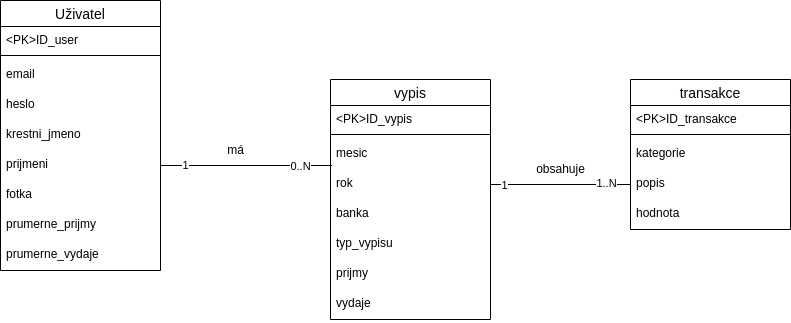

The diagram above was exported from draw.io. Its source (the exported page's mxGraphModel, read from the mxfile embedded in the PNG):
<mxGraphModel dx="840" dy="636" grid="1" gridSize="10" guides="1" tooltips="1" connect="1" arrows="1" fold="1" page="1" pageScale="1" pageWidth="850" pageHeight="1100" math="0" shadow="0">
  <root>
    <mxCell id="0" />
    <mxCell id="1" parent="0" />
    <mxCell id="2" value="Uživatel" style="swimlane;fontStyle=0;childLayout=stackLayout;horizontal=1;startSize=26;horizontalStack=0;resizeParent=1;resizeParentMax=0;resizeLast=0;collapsible=1;marginBottom=0;align=center;fontSize=14;" parent="1" vertex="1">
      <mxGeometry x="30" y="120" width="160" height="270" as="geometry" />
    </mxCell>
    <mxCell id="3" value="&lt;PK&gt;ID_user" style="text;strokeColor=none;fillColor=none;spacingLeft=4;spacingRight=4;overflow=hidden;rotatable=0;points=[[0,0.5],[1,0.5]];portConstraint=eastwest;fontSize=12;" parent="2" vertex="1">
      <mxGeometry y="26" width="160" height="24" as="geometry" />
    </mxCell>
    <mxCell id="40" value="" style="line;strokeWidth=1;rotatable=0;dashed=0;labelPosition=right;align=left;verticalAlign=middle;spacingTop=0;spacingLeft=6;points=[];portConstraint=eastwest;" parent="2" vertex="1">
      <mxGeometry y="50" width="160" height="10" as="geometry" />
    </mxCell>
    <mxCell id="58" value="email" style="text;strokeColor=none;fillColor=none;spacingLeft=4;spacingRight=4;overflow=hidden;rotatable=0;points=[[0,0.5],[1,0.5]];portConstraint=eastwest;fontSize=12;" parent="2" vertex="1">
      <mxGeometry y="60" width="160" height="30" as="geometry" />
    </mxCell>
    <mxCell id="57" value="heslo" style="text;strokeColor=none;fillColor=none;spacingLeft=4;spacingRight=4;overflow=hidden;rotatable=0;points=[[0,0.5],[1,0.5]];portConstraint=eastwest;fontSize=12;" parent="2" vertex="1">
      <mxGeometry y="90" width="160" height="30" as="geometry" />
    </mxCell>
    <mxCell id="4" value="krestni_jmeno" style="text;strokeColor=none;fillColor=none;spacingLeft=4;spacingRight=4;overflow=hidden;rotatable=0;points=[[0,0.5],[1,0.5]];portConstraint=eastwest;fontSize=12;" parent="2" vertex="1">
      <mxGeometry y="120" width="160" height="30" as="geometry" />
    </mxCell>
    <mxCell id="9" value="prijmeni" style="text;strokeColor=none;fillColor=none;spacingLeft=4;spacingRight=4;overflow=hidden;rotatable=0;points=[[0,0.5],[1,0.5]];portConstraint=eastwest;fontSize=12;" parent="2" vertex="1">
      <mxGeometry y="150" width="160" height="30" as="geometry" />
    </mxCell>
    <mxCell id="10" value="fotka" style="text;strokeColor=none;fillColor=none;spacingLeft=4;spacingRight=4;overflow=hidden;rotatable=0;points=[[0,0.5],[1,0.5]];portConstraint=eastwest;fontSize=12;" parent="2" vertex="1">
      <mxGeometry y="180" width="160" height="30" as="geometry" />
    </mxCell>
    <mxCell id="11" value="prumerne_prijmy" style="text;strokeColor=none;fillColor=none;spacingLeft=4;spacingRight=4;overflow=hidden;rotatable=0;points=[[0,0.5],[1,0.5]];portConstraint=eastwest;fontSize=12;" parent="2" vertex="1">
      <mxGeometry y="210" width="160" height="30" as="geometry" />
    </mxCell>
    <mxCell id="12" value="prumerne_vydaje" style="text;strokeColor=none;fillColor=none;spacingLeft=4;spacingRight=4;overflow=hidden;rotatable=0;points=[[0,0.5],[1,0.5]];portConstraint=eastwest;fontSize=12;" parent="2" vertex="1">
      <mxGeometry y="240" width="160" height="30" as="geometry" />
    </mxCell>
    <mxCell id="15" value="vypis" style="swimlane;fontStyle=0;childLayout=stackLayout;horizontal=1;startSize=26;horizontalStack=0;resizeParent=1;resizeParentMax=0;resizeLast=0;collapsible=1;marginBottom=0;align=center;fontSize=14;" parent="1" vertex="1">
      <mxGeometry x="360" y="199" width="160" height="240" as="geometry" />
    </mxCell>
    <mxCell id="16" value="&lt;PK&gt;ID_vypis" style="text;strokeColor=none;fillColor=none;spacingLeft=4;spacingRight=4;overflow=hidden;rotatable=0;points=[[0,0.5],[1,0.5]];portConstraint=eastwest;fontSize=12;" parent="15" vertex="1">
      <mxGeometry y="26" width="160" height="24" as="geometry" />
    </mxCell>
    <mxCell id="41" value="" style="line;strokeWidth=1;rotatable=0;dashed=0;labelPosition=right;align=left;verticalAlign=middle;spacingTop=0;spacingLeft=6;points=[];portConstraint=eastwest;" parent="15" vertex="1">
      <mxGeometry y="50" width="160" height="10" as="geometry" />
    </mxCell>
    <mxCell id="17" value="mesic" style="text;strokeColor=none;fillColor=none;spacingLeft=4;spacingRight=4;overflow=hidden;rotatable=0;points=[[0,0.5],[1,0.5]];portConstraint=eastwest;fontSize=12;" parent="15" vertex="1">
      <mxGeometry y="60" width="160" height="30" as="geometry" />
    </mxCell>
    <mxCell id="18" value="rok" style="text;strokeColor=none;fillColor=none;spacingLeft=4;spacingRight=4;overflow=hidden;rotatable=0;points=[[0,0.5],[1,0.5]];portConstraint=eastwest;fontSize=12;" parent="15" vertex="1">
      <mxGeometry y="90" width="160" height="30" as="geometry" />
    </mxCell>
    <mxCell id="61" value="banka" style="text;strokeColor=none;fillColor=none;spacingLeft=4;spacingRight=4;overflow=hidden;rotatable=0;points=[[0,0.5],[1,0.5]];portConstraint=eastwest;fontSize=12;" parent="15" vertex="1">
      <mxGeometry y="120" width="160" height="30" as="geometry" />
    </mxCell>
    <mxCell id="62" value="typ_vypisu" style="text;strokeColor=none;fillColor=none;spacingLeft=4;spacingRight=4;overflow=hidden;rotatable=0;points=[[0,0.5],[1,0.5]];portConstraint=eastwest;fontSize=12;" parent="15" vertex="1">
      <mxGeometry y="150" width="160" height="30" as="geometry" />
    </mxCell>
    <mxCell id="20" value="prijmy" style="text;strokeColor=none;fillColor=none;spacingLeft=4;spacingRight=4;overflow=hidden;rotatable=0;points=[[0,0.5],[1,0.5]];portConstraint=eastwest;fontSize=12;" parent="15" vertex="1">
      <mxGeometry y="180" width="160" height="30" as="geometry" />
    </mxCell>
    <mxCell id="21" value="vydaje" style="text;strokeColor=none;fillColor=none;spacingLeft=4;spacingRight=4;overflow=hidden;rotatable=0;points=[[0,0.5],[1,0.5]];portConstraint=eastwest;fontSize=12;" parent="15" vertex="1">
      <mxGeometry y="210" width="160" height="30" as="geometry" />
    </mxCell>
    <mxCell id="32" value="transakce" style="swimlane;fontStyle=0;childLayout=stackLayout;horizontal=1;startSize=26;horizontalStack=0;resizeParent=1;resizeParentMax=0;resizeLast=0;collapsible=1;marginBottom=0;align=center;fontSize=14;" parent="1" vertex="1">
      <mxGeometry x="660" y="199" width="160" height="150" as="geometry" />
    </mxCell>
    <mxCell id="33" value="&lt;PK&gt;ID_transakce" style="text;strokeColor=none;fillColor=none;spacingLeft=4;spacingRight=4;overflow=hidden;rotatable=0;points=[[0,0.5],[1,0.5]];portConstraint=eastwest;fontSize=12;" parent="32" vertex="1">
      <mxGeometry y="26" width="160" height="24" as="geometry" />
    </mxCell>
    <mxCell id="47" value="" style="line;strokeWidth=1;rotatable=0;dashed=0;labelPosition=right;align=left;verticalAlign=middle;spacingTop=0;spacingLeft=6;points=[];portConstraint=eastwest;" parent="32" vertex="1">
      <mxGeometry y="50" width="160" height="10" as="geometry" />
    </mxCell>
    <mxCell id="34" value="kategorie" style="text;strokeColor=none;fillColor=none;spacingLeft=4;spacingRight=4;overflow=hidden;rotatable=0;points=[[0,0.5],[1,0.5]];portConstraint=eastwest;fontSize=12;" parent="32" vertex="1">
      <mxGeometry y="60" width="160" height="30" as="geometry" />
    </mxCell>
    <mxCell id="35" value="popis" style="text;strokeColor=none;fillColor=none;spacingLeft=4;spacingRight=4;overflow=hidden;rotatable=0;points=[[0,0.5],[1,0.5]];portConstraint=eastwest;fontSize=12;" parent="32" vertex="1">
      <mxGeometry y="90" width="160" height="30" as="geometry" />
    </mxCell>
    <mxCell id="36" value="hodnota" style="text;strokeColor=none;fillColor=none;spacingLeft=4;spacingRight=4;overflow=hidden;rotatable=0;points=[[0,0.5],[1,0.5]];portConstraint=eastwest;fontSize=12;" parent="32" vertex="1">
      <mxGeometry y="120" width="160" height="30" as="geometry" />
    </mxCell>
    <mxCell id="49" style="edgeStyle=orthogonalEdgeStyle;html=1;entryX=0;entryY=0.5;entryDx=0;entryDy=0;rounded=0;endArrow=none;endFill=0;" parent="1" source="18" target="35" edge="1">
      <mxGeometry relative="1" as="geometry" />
    </mxCell>
    <mxCell id="54" value="1" style="edgeLabel;html=1;align=center;verticalAlign=middle;resizable=0;points=[];" parent="49" vertex="1" connectable="0">
      <mxGeometry x="-0.8086" relative="1" as="geometry">
        <mxPoint as="offset" />
      </mxGeometry>
    </mxCell>
    <mxCell id="56" value="1..N" style="edgeLabel;html=1;align=center;verticalAlign=middle;resizable=0;points=[];" parent="49" vertex="1" connectable="0">
      <mxGeometry x="0.6404" y="2" relative="1" as="geometry">
        <mxPoint as="offset" />
      </mxGeometry>
    </mxCell>
    <mxCell id="50" style="edgeStyle=orthogonalEdgeStyle;rounded=0;html=1;entryX=0.009;entryY=-0.133;entryDx=0;entryDy=0;entryPerimeter=0;endArrow=none;endFill=0;" parent="1" source="9" target="18" edge="1">
      <mxGeometry relative="1" as="geometry" />
    </mxCell>
    <mxCell id="52" value="1" style="edgeLabel;html=1;align=center;verticalAlign=middle;resizable=0;points=[];" parent="50" vertex="1" connectable="0">
      <mxGeometry x="-0.721" y="1" relative="1" as="geometry">
        <mxPoint as="offset" />
      </mxGeometry>
    </mxCell>
    <mxCell id="53" value="0..N" style="edgeLabel;html=1;align=center;verticalAlign=middle;resizable=0;points=[];" parent="50" vertex="1" connectable="0">
      <mxGeometry x="0.6241" relative="1" as="geometry">
        <mxPoint as="offset" />
      </mxGeometry>
    </mxCell>
    <mxCell id="59" value="má" style="text;html=1;align=center;verticalAlign=middle;resizable=0;points=[];autosize=1;strokeColor=none;fillColor=none;" parent="1" vertex="1">
      <mxGeometry x="250" y="260" width="30" height="20" as="geometry" />
    </mxCell>
    <mxCell id="60" value="obsahuje" style="text;html=1;align=center;verticalAlign=middle;resizable=0;points=[];autosize=1;strokeColor=none;fillColor=none;" parent="1" vertex="1">
      <mxGeometry x="560" y="279" width="60" height="20" as="geometry" />
    </mxCell>
  </root>
</mxGraphModel>